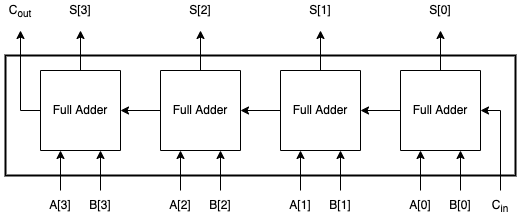

The diagram above was exported from draw.io. Its source (the exported page's mxGraphModel, read from the mxfile embedded in the PNG):
<mxGraphModel dx="648" dy="411" grid="1" gridSize="10" guides="1" tooltips="1" connect="1" arrows="1" fold="1" page="1" pageScale="1" pageWidth="827" pageHeight="1169" math="1" shadow="0">
  <root>
    <mxCell id="2G6sZjxLGG73TxRXym_R-0" />
    <mxCell id="2G6sZjxLGG73TxRXym_R-1" parent="2G6sZjxLGG73TxRXym_R-0" />
    <mxCell id="QkeXMxcW65ktdZ5LeNkm-1" value="" style="rounded=0;whiteSpace=wrap;html=1;fontSize=12;fillColor=none;rotation=-90;" parent="2G6sZjxLGG73TxRXym_R-1" vertex="1">
      <mxGeometry x="475" y="235" width="80" height="80" as="geometry" />
    </mxCell>
    <mxCell id="QkeXMxcW65ktdZ5LeNkm-2" value="" style="endArrow=classic;html=1;rounded=0;fontSize=12;" parent="2G6sZjxLGG73TxRXym_R-1" edge="1">
      <mxGeometry width="50" height="50" relative="1" as="geometry">
        <mxPoint x="495" y="355" as="sourcePoint" />
        <mxPoint x="495" y="315" as="targetPoint" />
      </mxGeometry>
    </mxCell>
    <mxCell id="QkeXMxcW65ktdZ5LeNkm-3" value="" style="endArrow=classic;html=1;rounded=0;fontSize=12;" parent="2G6sZjxLGG73TxRXym_R-1" edge="1">
      <mxGeometry width="50" height="50" relative="1" as="geometry">
        <mxPoint x="535" y="355" as="sourcePoint" />
        <mxPoint x="535" y="315" as="targetPoint" />
      </mxGeometry>
    </mxCell>
    <mxCell id="QkeXMxcW65ktdZ5LeNkm-4" value="" style="endArrow=classic;html=1;rounded=0;fontSize=12;entryX=0.5;entryY=1;entryDx=0;entryDy=0;" parent="2G6sZjxLGG73TxRXym_R-1" target="QkeXMxcW65ktdZ5LeNkm-1" edge="1">
      <mxGeometry width="50" height="50" relative="1" as="geometry">
        <mxPoint x="575" y="355" as="sourcePoint" />
        <mxPoint x="595" y="275" as="targetPoint" />
        <Array as="points">
          <mxPoint x="575" y="275" />
        </Array>
      </mxGeometry>
    </mxCell>
    <mxCell id="QkeXMxcW65ktdZ5LeNkm-5" value="" style="endArrow=classic;html=1;rounded=0;fontSize=12;" parent="2G6sZjxLGG73TxRXym_R-1" edge="1">
      <mxGeometry width="50" height="50" relative="1" as="geometry">
        <mxPoint x="515" y="235" as="sourcePoint" />
        <mxPoint x="515" y="195" as="targetPoint" />
      </mxGeometry>
    </mxCell>
    <mxCell id="QkeXMxcW65ktdZ5LeNkm-6" value="A[0]" style="text;html=1;strokeColor=none;fillColor=none;align=center;verticalAlign=middle;whiteSpace=wrap;rounded=0;fontSize=12;rotation=0;direction=west;" parent="2G6sZjxLGG73TxRXym_R-1" vertex="1">
      <mxGeometry x="480" y="360" width="30" height="20" as="geometry" />
    </mxCell>
    <mxCell id="QkeXMxcW65ktdZ5LeNkm-7" value="B[0]" style="text;html=1;strokeColor=none;fillColor=none;align=center;verticalAlign=middle;whiteSpace=wrap;rounded=0;fontSize=12;rotation=0;direction=west;" parent="2G6sZjxLGG73TxRXym_R-1" vertex="1">
      <mxGeometry x="520" y="360" width="30" height="20" as="geometry" />
    </mxCell>
    <mxCell id="QkeXMxcW65ktdZ5LeNkm-8" value="S[0]" style="text;html=1;strokeColor=none;fillColor=none;align=center;verticalAlign=middle;whiteSpace=wrap;rounded=0;fontSize=12;rotation=0;direction=west;" parent="2G6sZjxLGG73TxRXym_R-1" vertex="1">
      <mxGeometry x="495" y="165" width="40" height="20" as="geometry" />
    </mxCell>
    <mxCell id="QkeXMxcW65ktdZ5LeNkm-9" value="C&lt;sub&gt;in&lt;/sub&gt;" style="text;html=1;strokeColor=none;fillColor=none;align=center;verticalAlign=middle;whiteSpace=wrap;rounded=0;fontSize=12;rotation=0;direction=west;" parent="2G6sZjxLGG73TxRXym_R-1" vertex="1">
      <mxGeometry x="560" y="360" width="30" height="20" as="geometry" />
    </mxCell>
    <mxCell id="QkeXMxcW65ktdZ5LeNkm-12" value="" style="rounded=0;whiteSpace=wrap;html=1;fontSize=12;fillColor=none;rotation=-90;" parent="2G6sZjxLGG73TxRXym_R-1" vertex="1">
      <mxGeometry x="355" y="235" width="80" height="80" as="geometry" />
    </mxCell>
    <mxCell id="QkeXMxcW65ktdZ5LeNkm-0" style="edgeStyle=orthogonalEdgeStyle;rounded=0;orthogonalLoop=1;jettySize=auto;html=1;exitX=0.5;exitY=0;exitDx=0;exitDy=0;fontSize=12;entryX=0.5;entryY=1;entryDx=0;entryDy=0;" parent="2G6sZjxLGG73TxRXym_R-1" source="QkeXMxcW65ktdZ5LeNkm-1" target="QkeXMxcW65ktdZ5LeNkm-12" edge="1">
      <mxGeometry relative="1" as="geometry">
        <mxPoint x="455" y="195" as="targetPoint" />
        <mxPoint x="435" y="275" as="sourcePoint" />
        <Array as="points" />
      </mxGeometry>
    </mxCell>
    <mxCell id="QkeXMxcW65ktdZ5LeNkm-13" value="" style="endArrow=classic;html=1;rounded=0;fontSize=12;" parent="2G6sZjxLGG73TxRXym_R-1" edge="1">
      <mxGeometry width="50" height="50" relative="1" as="geometry">
        <mxPoint x="375" y="355" as="sourcePoint" />
        <mxPoint x="375" y="315" as="targetPoint" />
      </mxGeometry>
    </mxCell>
    <mxCell id="QkeXMxcW65ktdZ5LeNkm-14" value="" style="endArrow=classic;html=1;rounded=0;fontSize=12;" parent="2G6sZjxLGG73TxRXym_R-1" edge="1">
      <mxGeometry width="50" height="50" relative="1" as="geometry">
        <mxPoint x="415" y="355" as="sourcePoint" />
        <mxPoint x="415" y="315" as="targetPoint" />
      </mxGeometry>
    </mxCell>
    <mxCell id="QkeXMxcW65ktdZ5LeNkm-15" value="" style="endArrow=classic;html=1;rounded=0;fontSize=12;" parent="2G6sZjxLGG73TxRXym_R-1" edge="1">
      <mxGeometry width="50" height="50" relative="1" as="geometry">
        <mxPoint x="395" y="235" as="sourcePoint" />
        <mxPoint x="395" y="195" as="targetPoint" />
      </mxGeometry>
    </mxCell>
    <mxCell id="QkeXMxcW65ktdZ5LeNkm-16" value="A[1]" style="text;html=1;strokeColor=none;fillColor=none;align=center;verticalAlign=middle;whiteSpace=wrap;rounded=0;fontSize=12;rotation=0;direction=west;" parent="2G6sZjxLGG73TxRXym_R-1" vertex="1">
      <mxGeometry x="360" y="360" width="30" height="20" as="geometry" />
    </mxCell>
    <mxCell id="QkeXMxcW65ktdZ5LeNkm-17" value="B[1]" style="text;html=1;strokeColor=none;fillColor=none;align=center;verticalAlign=middle;whiteSpace=wrap;rounded=0;fontSize=12;rotation=0;direction=west;" parent="2G6sZjxLGG73TxRXym_R-1" vertex="1">
      <mxGeometry x="400" y="360" width="30" height="20" as="geometry" />
    </mxCell>
    <mxCell id="QkeXMxcW65ktdZ5LeNkm-18" value="S[1]" style="text;html=1;strokeColor=none;fillColor=none;align=center;verticalAlign=middle;whiteSpace=wrap;rounded=0;fontSize=12;rotation=0;direction=west;" parent="2G6sZjxLGG73TxRXym_R-1" vertex="1">
      <mxGeometry x="375" y="165" width="40" height="20" as="geometry" />
    </mxCell>
    <mxCell id="QkeXMxcW65ktdZ5LeNkm-21" value="" style="rounded=0;whiteSpace=wrap;html=1;fontSize=12;fillColor=none;rotation=-90;horizontal=1;" parent="2G6sZjxLGG73TxRXym_R-1" vertex="1">
      <mxGeometry x="235" y="235" width="80" height="80" as="geometry" />
    </mxCell>
    <mxCell id="QkeXMxcW65ktdZ5LeNkm-11" style="edgeStyle=orthogonalEdgeStyle;rounded=0;orthogonalLoop=1;jettySize=auto;html=1;exitX=0.5;exitY=0;exitDx=0;exitDy=0;fontSize=12;entryX=0.5;entryY=1;entryDx=0;entryDy=0;" parent="2G6sZjxLGG73TxRXym_R-1" source="QkeXMxcW65ktdZ5LeNkm-12" target="QkeXMxcW65ktdZ5LeNkm-21" edge="1">
      <mxGeometry relative="1" as="geometry">
        <mxPoint x="335" y="195" as="targetPoint" />
        <mxPoint x="315" y="275" as="sourcePoint" />
        <Array as="points" />
      </mxGeometry>
    </mxCell>
    <mxCell id="QkeXMxcW65ktdZ5LeNkm-22" value="" style="endArrow=classic;html=1;rounded=0;fontSize=12;" parent="2G6sZjxLGG73TxRXym_R-1" edge="1">
      <mxGeometry width="50" height="50" relative="1" as="geometry">
        <mxPoint x="255" y="355" as="sourcePoint" />
        <mxPoint x="255" y="315" as="targetPoint" />
      </mxGeometry>
    </mxCell>
    <mxCell id="QkeXMxcW65ktdZ5LeNkm-23" value="" style="endArrow=classic;html=1;rounded=0;fontSize=12;" parent="2G6sZjxLGG73TxRXym_R-1" edge="1">
      <mxGeometry width="50" height="50" relative="1" as="geometry">
        <mxPoint x="295" y="355" as="sourcePoint" />
        <mxPoint x="295" y="315" as="targetPoint" />
      </mxGeometry>
    </mxCell>
    <mxCell id="QkeXMxcW65ktdZ5LeNkm-24" value="" style="endArrow=classic;html=1;rounded=0;fontSize=12;" parent="2G6sZjxLGG73TxRXym_R-1" edge="1">
      <mxGeometry width="50" height="50" relative="1" as="geometry">
        <mxPoint x="275" y="235" as="sourcePoint" />
        <mxPoint x="275" y="195" as="targetPoint" />
      </mxGeometry>
    </mxCell>
    <mxCell id="QkeXMxcW65ktdZ5LeNkm-25" value="A[2]" style="text;html=1;strokeColor=none;fillColor=none;align=center;verticalAlign=middle;whiteSpace=wrap;rounded=0;fontSize=12;rotation=0;direction=west;" parent="2G6sZjxLGG73TxRXym_R-1" vertex="1">
      <mxGeometry x="240" y="360" width="30" height="20" as="geometry" />
    </mxCell>
    <mxCell id="QkeXMxcW65ktdZ5LeNkm-26" value="B[2]" style="text;html=1;strokeColor=none;fillColor=none;align=center;verticalAlign=middle;whiteSpace=wrap;rounded=0;fontSize=12;rotation=0;direction=west;" parent="2G6sZjxLGG73TxRXym_R-1" vertex="1">
      <mxGeometry x="280" y="360" width="30" height="20" as="geometry" />
    </mxCell>
    <mxCell id="QkeXMxcW65ktdZ5LeNkm-27" value="S[2]" style="text;html=1;strokeColor=none;fillColor=none;align=center;verticalAlign=middle;whiteSpace=wrap;rounded=0;fontSize=12;rotation=0;direction=west;" parent="2G6sZjxLGG73TxRXym_R-1" vertex="1">
      <mxGeometry x="255" y="165" width="40" height="20" as="geometry" />
    </mxCell>
    <mxCell id="QkeXMxcW65ktdZ5LeNkm-28" style="edgeStyle=orthogonalEdgeStyle;rounded=0;orthogonalLoop=1;jettySize=auto;html=1;exitX=0.5;exitY=0;exitDx=0;exitDy=0;fontSize=12;" parent="2G6sZjxLGG73TxRXym_R-1" source="QkeXMxcW65ktdZ5LeNkm-29" edge="1">
      <mxGeometry relative="1" as="geometry">
        <mxPoint x="95" y="195" as="targetPoint" />
        <mxPoint x="75" y="275" as="sourcePoint" />
        <Array as="points">
          <mxPoint x="95" y="275" />
        </Array>
      </mxGeometry>
    </mxCell>
    <mxCell id="QkeXMxcW65ktdZ5LeNkm-29" value="" style="rounded=0;whiteSpace=wrap;html=1;fontSize=12;fillColor=none;rotation=-90;" parent="2G6sZjxLGG73TxRXym_R-1" vertex="1">
      <mxGeometry x="115" y="235" width="80" height="80" as="geometry" />
    </mxCell>
    <mxCell id="QkeXMxcW65ktdZ5LeNkm-20" style="edgeStyle=orthogonalEdgeStyle;rounded=0;orthogonalLoop=1;jettySize=auto;html=1;exitX=0.5;exitY=0;exitDx=0;exitDy=0;fontSize=12;entryX=0.5;entryY=1;entryDx=0;entryDy=0;" parent="2G6sZjxLGG73TxRXym_R-1" source="QkeXMxcW65ktdZ5LeNkm-21" target="QkeXMxcW65ktdZ5LeNkm-29" edge="1">
      <mxGeometry relative="1" as="geometry">
        <mxPoint x="215" y="195" as="targetPoint" />
        <mxPoint x="195" y="275" as="sourcePoint" />
        <Array as="points" />
      </mxGeometry>
    </mxCell>
    <mxCell id="QkeXMxcW65ktdZ5LeNkm-30" value="" style="endArrow=classic;html=1;rounded=0;fontSize=12;" parent="2G6sZjxLGG73TxRXym_R-1" edge="1">
      <mxGeometry width="50" height="50" relative="1" as="geometry">
        <mxPoint x="135" y="355" as="sourcePoint" />
        <mxPoint x="135" y="315" as="targetPoint" />
      </mxGeometry>
    </mxCell>
    <mxCell id="QkeXMxcW65ktdZ5LeNkm-31" value="" style="endArrow=classic;html=1;rounded=0;fontSize=12;" parent="2G6sZjxLGG73TxRXym_R-1" edge="1">
      <mxGeometry width="50" height="50" relative="1" as="geometry">
        <mxPoint x="175" y="355" as="sourcePoint" />
        <mxPoint x="175" y="315" as="targetPoint" />
      </mxGeometry>
    </mxCell>
    <mxCell id="QkeXMxcW65ktdZ5LeNkm-32" value="" style="endArrow=classic;html=1;rounded=0;fontSize=12;" parent="2G6sZjxLGG73TxRXym_R-1" edge="1">
      <mxGeometry width="50" height="50" relative="1" as="geometry">
        <mxPoint x="155" y="235" as="sourcePoint" />
        <mxPoint x="155" y="195" as="targetPoint" />
      </mxGeometry>
    </mxCell>
    <mxCell id="QkeXMxcW65ktdZ5LeNkm-33" value="A[3]" style="text;html=1;strokeColor=none;fillColor=none;align=center;verticalAlign=middle;whiteSpace=wrap;rounded=0;fontSize=12;rotation=0;direction=west;" parent="2G6sZjxLGG73TxRXym_R-1" vertex="1">
      <mxGeometry x="120" y="360" width="30" height="20" as="geometry" />
    </mxCell>
    <mxCell id="QkeXMxcW65ktdZ5LeNkm-34" value="B[3]" style="text;html=1;strokeColor=none;fillColor=none;align=center;verticalAlign=middle;whiteSpace=wrap;rounded=0;fontSize=12;rotation=0;direction=west;" parent="2G6sZjxLGG73TxRXym_R-1" vertex="1">
      <mxGeometry x="160" y="360" width="30" height="20" as="geometry" />
    </mxCell>
    <mxCell id="QkeXMxcW65ktdZ5LeNkm-35" value="S[3]" style="text;html=1;strokeColor=none;fillColor=none;align=center;verticalAlign=middle;whiteSpace=wrap;rounded=0;fontSize=12;rotation=0;direction=west;" parent="2G6sZjxLGG73TxRXym_R-1" vertex="1">
      <mxGeometry x="135" y="165" width="40" height="20" as="geometry" />
    </mxCell>
    <mxCell id="oM0amHXNUrCCz3X9ibgq-0" value="C&lt;sub&gt;out&lt;/sub&gt;" style="text;html=1;strokeColor=none;fillColor=none;align=center;verticalAlign=middle;whiteSpace=wrap;rounded=0;fontSize=12;rotation=0;direction=west;" parent="2G6sZjxLGG73TxRXym_R-1" vertex="1">
      <mxGeometry x="75" y="165" width="40" height="20" as="geometry" />
    </mxCell>
    <mxCell id="vvGO-5Snbi-pkG7LyvOb-1" value="Full Adder" style="rounded=0;whiteSpace=wrap;html=1;fontSize=12;strokeWidth=2;fillColor=none;strokeColor=none;fontStyle=0" parent="2G6sZjxLGG73TxRXym_R-1" vertex="1">
      <mxGeometry x="120" y="255" width="70" height="40" as="geometry" />
    </mxCell>
    <mxCell id="vvGO-5Snbi-pkG7LyvOb-2" value="Full Adder" style="rounded=0;whiteSpace=wrap;html=1;fontSize=12;strokeWidth=2;fillColor=none;strokeColor=none;fontStyle=0" parent="2G6sZjxLGG73TxRXym_R-1" vertex="1">
      <mxGeometry x="240" y="255" width="70" height="40" as="geometry" />
    </mxCell>
    <mxCell id="vvGO-5Snbi-pkG7LyvOb-3" value="Full Adder" style="rounded=0;whiteSpace=wrap;html=1;fontSize=12;strokeWidth=2;fillColor=none;strokeColor=none;fontStyle=0" parent="2G6sZjxLGG73TxRXym_R-1" vertex="1">
      <mxGeometry x="360" y="255" width="70" height="40" as="geometry" />
    </mxCell>
    <mxCell id="vvGO-5Snbi-pkG7LyvOb-4" value="Full Adder" style="rounded=0;whiteSpace=wrap;html=1;fontSize=12;strokeWidth=2;fillColor=none;strokeColor=none;fontStyle=0" parent="2G6sZjxLGG73TxRXym_R-1" vertex="1">
      <mxGeometry x="480" y="255" width="70" height="40" as="geometry" />
    </mxCell>
    <mxCell id="vvGO-5Snbi-pkG7LyvOb-5" value="" style="rounded=0;whiteSpace=wrap;html=1;fontSize=12;strokeWidth=2;fillColor=none;" parent="2G6sZjxLGG73TxRXym_R-1" vertex="1">
      <mxGeometry x="80" y="220" width="510" height="120" as="geometry" />
    </mxCell>
  </root>
</mxGraphModel>